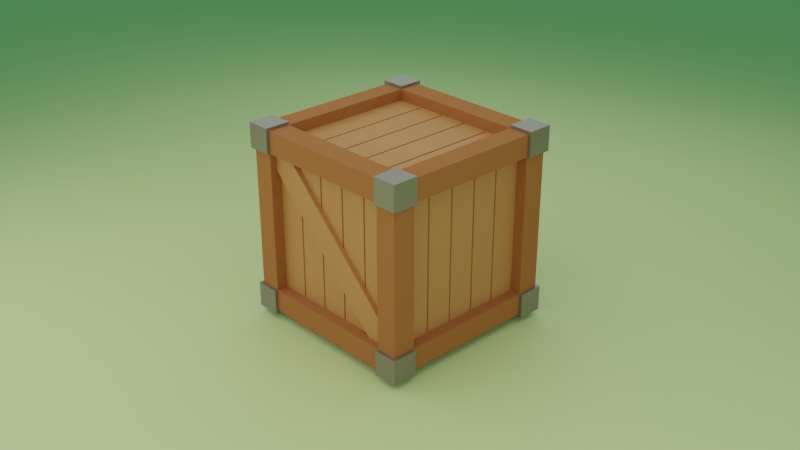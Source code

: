 # Source: caixa_fusta.blend  (saved by Blender 3.6.11; exported with 4.5.12 LTS)
import bpy
from mathutils import Matrix  # noqa: F401  (used for matrix-valued properties, if any)

bpy.ops.wm.read_factory_settings(use_empty=True)
scene = bpy.context.scene
scene.name = 'Scene'

# ---- collections
col_collection = bpy.data.collections.new('Collection'); scene.collection.children.link(col_collection)

# ---- materials (node trees are filled in below, after node groups)
mat_fusta_exterior = bpy.data.materials.new('fusta_exterior')
mat_fusta_exterior.alpha_threshold = 0.0
mat_fusta_exterior.roughness = 0.5
mat_fusta_exterior.line_color = (0.0, 0.0, 0.0, 1.0)
mat_material_002 = bpy.data.materials.new('Material.002')
mat_material = bpy.data.materials.new('Material')
mat_material_001 = bpy.data.materials.new('Material.001')

# ---- material node trees
mat_fusta_exterior.use_nodes = True; mat_fusta_exterior.node_tree.nodes.clear()
_N = mat_fusta_exterior.node_tree.nodes; _L = mat_fusta_exterior.node_tree.links
n0 = _N.new('ShaderNodeOutputMaterial'); n0.name = 'Material Output'; n0.location = (300, 300)
n1 = _N.new('ShaderNodeBsdfPrincipled'); n1.name = 'Principled BSDF'; n1.location = (10, 300)
n1.distribution = 'GGX'
n1.subsurface_method = 'BURLEY'
n1.inputs[0].default_value = (0.4267, 0.1324, 0.03545, 1.0)
n1.inputs[2].default_value = 1.0
n1.inputs[3].default_value = 1.45
n1.inputs[27].default_value = (0.0, 0.0, 0.0, 1.0)
n1.inputs[28].default_value = 1.0
_L.new(n1.outputs[0], n0.inputs[0])
n0.is_active_output = True
mat_material_002.use_nodes = True; mat_material_002.node_tree.nodes.clear()
_N = mat_material_002.node_tree.nodes; _L = mat_material_002.node_tree.links
n0 = _N.new('ShaderNodeBsdfPrincipled'); n0.name = 'Principled BSDF'; n0.location = (10, 300)
n0.distribution = 'GGX'
n0.subsurface_method = 'RANDOM_WALK_SKIN'
n0.inputs[0].default_value = (0.2283, 0.1786, 0.1423, 1.0)
n0.inputs[1].default_value = 0.3058
n0.inputs[2].default_value = 0.0
n0.inputs[3].default_value = 1.45
n0.inputs[13].default_value = 1.0
n0.inputs[27].default_value = (0.0, 0.0, 0.0, 1.0)
n0.inputs[28].default_value = 1.0
n1 = _N.new('ShaderNodeOutputMaterial'); n1.name = 'Material Output'; n1.location = (300, 300)
_L.new(n0.outputs[0], n1.inputs[0])
n1.is_active_output = True
mat_material.use_nodes = True; mat_material.node_tree.nodes.clear()
_N = mat_material.node_tree.nodes; _L = mat_material.node_tree.links
n0 = _N.new('ShaderNodeBsdfPrincipled'); n0.name = 'Principled BSDF'; n0.location = (10, 300)
n0.distribution = 'GGX'
n0.subsurface_method = 'RANDOM_WALK_SKIN'
n0.inputs[0].default_value = (0.5835, 0.2147, 0.0588, 1.0)
n0.inputs[2].default_value = 0.6488
n0.inputs[3].default_value = 1.45
n0.inputs[13].default_value = 0.8388
n0.inputs[27].default_value = (0.0, 0.0, 0.0, 1.0)
n0.inputs[28].default_value = 1.0
n1 = _N.new('ShaderNodeOutputMaterial'); n1.name = 'Material Output'; n1.location = (300, 300)
_L.new(n0.outputs[0], n1.inputs[0])
n1.is_active_output = True
mat_material_001.use_nodes = True; mat_material_001.node_tree.nodes.clear()
_N = mat_material_001.node_tree.nodes; _L = mat_material_001.node_tree.links
n0 = _N.new('ShaderNodeBsdfPrincipled'); n0.name = 'Principled BSDF'; n0.location = (10, 300)
n0.distribution = 'GGX'
n0.subsurface_method = 'RANDOM_WALK_SKIN'
n0.inputs[0].default_value = (0.718, 0.8, 0.3395, 1.0)
n0.inputs[3].default_value = 1.45
n0.inputs[27].default_value = (0.0, 0.0, 0.0, 1.0)
n0.inputs[28].default_value = 1.0
n1 = _N.new('ShaderNodeOutputMaterial'); n1.name = 'Material Output'; n1.location = (300, 300)
_L.new(n0.outputs[0], n1.inputs[0])
n1.is_active_output = True

# ---- world
world_world = bpy.data.worlds.new('World'); scene.world = world_world
world_world.use_nodes = True; world_world.node_tree.nodes.clear()
_N = world_world.node_tree.nodes; _L = world_world.node_tree.links
n0 = _N.new('ShaderNodeOutputWorld'); n0.name = 'World Output'; n0.location = (300, 300)
n1 = _N.new('ShaderNodeBackground'); n1.name = 'Background'; n1.location = (10, 300)
n1.inputs[0].default_value = (0.06983, 0.2342, 0.1609, 1.0)
_L.new(n1.outputs[0], n0.inputs[0])
n0.is_active_output = True
world_world.color = (0.05088, 0.05088, 0.05088)
world_world.use_sun_shadow = False
world_world.sun_shadow_jitter_overblur = 0.0

# ---- cameras
cam_camera = bpy.data.cameras.new('Camera')
cam_camera.clip_end = 100.0
cam_camera.ortho_scale = 7.314

# ---- lights
light_area = bpy.data.lights.new('Area', 'AREA')
light_area.transmission_factor = 0.0
light_area.energy = 166.5
light_area.shadow_maximum_resolution = 0.006
light_area.use_absolute_resolution = True
light_area.size = 1.0
light_area.size_y = 1.0
light_area_001 = bpy.data.lights.new('Area.001', 'AREA')
light_area_001.transmission_factor = 0.0
light_area_001.energy = 209.5
light_area_001.shadow_maximum_resolution = 0.006
light_area_001.use_absolute_resolution = True
light_area_001.size = 1.0
light_area_001.size_y = 1.0
light_area_002 = bpy.data.lights.new('Area.002', 'AREA')
light_area_002.transmission_factor = 0.0
light_area_002.energy = 164.2
light_area_002.shadow_maximum_resolution = 0.006
light_area_002.use_absolute_resolution = True
light_area_002.size = 1.0
light_area_002.size_y = 1.0

# ---- meshes
me_cube = bpy.data.meshes.new('Cube')
me_cube.from_pydata([(-1.0, 0.7551, -1.0), (-1.0, -0.7551, -1.0), (1.0, 0.7551, 1.0), (1.0, -0.7551, 1.0), (-1.0, -0.7551, 1.0), (-1.0, 0.7551, 1.0), (1.0, -0.7551, -1.0), (1.0, 0.7551, -1.0), (1.0, 1.0, 0.7615), (1.0, 1.0, -0.7615), (-1.0, -1.0, -0.7615), (-1.0, -1.0, 0.7615), (1.0, -1.0, 0.7615), (1.0, -1.0, -0.7615), (-1.0, 1.0, 0.7615), (-1.0, 1.0, -0.7615), (1.0, 0.7551, 0.7615), (1.0, 0.7551, -0.7615), (1.0, -0.7551, 0.7615), (1.0, -0.7551, -0.7615), (-1.0, -0.7551, 0.7615), (-1.0, -0.7551, -0.7615), (-1.0, 0.7551, 0.7615), (-1.0, 0.7551, -0.7615), (0.7693, 1.0, -1.0), (-0.7693, 1.0, -1.0), (0.7693, -1.0, 1.0), (-0.7693, -1.0, 1.0), (-0.7693, -1.0, -1.0), (0.7693, -1.0, -1.0), (-0.7693, 1.0, 1.0), (0.7693, 1.0, 1.0), (0.7693, 0.7551, -1.0), (-0.7693, 0.7551, -1.0), (0.7693, -0.7551, -1.0), (-0.7693, -0.7551, -1.0), (-0.7693, 0.7551, 1.0), (0.7693, 0.7551, 1.0), (-0.7693, -0.7551, 1.0), (0.7693, -0.7551, 1.0), (-0.7693, 1.0, -0.7615), (0.7693, 1.0, -0.7615), (-0.7693, 1.0, 0.7615), (0.7693, 1.0, 0.7615), (0.7693, -1.0, -0.7615), (-0.7693, -1.0, -0.7615), (0.7693, -1.0, 0.7615), (-0.7693, -1.0, 0.7615), (0.8765, 0.7551, 0.7615), (0.8765, 0.7551, -0.7615), (0.8765, -0.7551, 0.7615), (0.8765, -0.7551, -0.7615), (-0.8765, -0.7551, 0.7615), (-0.8765, -0.7551, -0.7615), (-0.8765, 0.7551, 0.7615), (-0.8765, 0.7551, -0.7615), (0.7693, 0.7551, -0.8765), (-0.7693, 0.7551, -0.8765), (0.7693, -0.7551, -0.8765), (-0.7693, -0.7551, -0.8765), (-0.7693, 0.7551, 0.8765), (0.7693, 0.7551, 0.8765), (-0.7693, -0.7551, 0.8765), (0.7693, -0.7551, 0.8765), (-0.7693, 0.8765, -0.7615), (0.7693, 0.8765, -0.7615), (-0.7693, 0.8765, 0.7615), (0.7693, 0.8765, 0.7615), (0.7693, -0.8765, -0.7615), (-0.7693, -0.8765, -0.7615), (0.7693, -0.8765, 0.7615), (-0.7693, -0.8765, 0.7615), (-1.0, -0.7551, -1.0), (-0.7693, 1.0, -1.0), (1.0, 1.0, -0.7615), (-1.0, -1.0, 0.7615), (1.0, -1.0, -0.7615), (-1.0, 1.0, -0.7615), (-0.7693, -1.0, 1.0), (1.0, -0.7551, 1.0), (0.7693, -1.0, -1.0), (-1.0, 0.7551, 1.0), (0.7693, 1.0, 1.0), (1.0, 0.7551, -1.0), (-1.0, 0.7551, -1.0), (1.0, 0.7551, 1.0), (-1.0, -0.7551, 1.0), (1.0, -0.7551, -1.0), (1.0, 0.7551, -0.7615), (1.0, -0.7551, -0.7615), (-0.7693, 0.7551, -1.0), (-0.7693, -0.7551, -1.0), (-1.0, -0.7551, -0.7615), (-1.0, 0.7551, -0.7615), (0.7693, 0.7551, 1.0), (0.7693, -0.7551, 1.0), (1.0, 1.0, 0.7615), (-1.0, -1.0, -0.7615), (1.0, -1.0, 0.7615), (-1.0, 1.0, 0.7615), (1.0, 0.7551, 0.7615), (1.0, -0.7551, 0.7615), (-1.0, -0.7551, 0.7615), (-1.0, 0.7551, 0.7615), (0.7693, 1.0, -0.7615), (0.7693, 1.0, 0.7615), (-0.7693, -1.0, -0.7615), (-0.7693, -1.0, 0.7615), (0.7693, 1.0, -1.0), (0.7693, -1.0, 1.0), (-0.7693, -1.0, -1.0), (-0.7693, 1.0, 1.0), (0.7693, 0.7551, -1.0), (0.7693, -0.7551, -1.0), (-0.7693, 0.7551, 1.0), (-0.7693, -0.7551, 1.0), (-0.7693, 1.0, -0.7615), (-0.7693, 1.0, 0.7615), (0.7693, -1.0, -0.7615), (0.7693, -1.0, 0.7615), (-1.033, -0.7551, -1.033), (-1.033, -1.033, -1.033), (-0.7693, 1.033, -1.033), (-1.033, 1.033, -1.033), (1.033, 1.033, -0.7615), (1.033, 1.033, -1.033), (-1.033, -1.033, 0.7615), (-1.033, -1.033, 1.033), (1.033, -1.033, -0.7615), (1.033, -1.033, -1.033), (-1.033, 1.033, -0.7615), (-0.7693, -1.033, 1.033), (1.033, -0.7551, 1.033), (1.033, -1.033, 1.033), (0.7693, -1.033, -1.033), (-1.033, 0.7551, 1.033), (-1.033, 1.033, 1.033), (0.7693, 1.033, 1.033), (1.033, 1.033, 1.033), (1.033, 0.7551, -1.033), (-1.033, 0.7551, -1.033), (1.033, 0.7551, 1.033), (-1.033, -0.7551, 1.033), (1.033, -0.7551, -1.033), (1.033, 0.7551, -0.7615), (1.033, -0.7551, -0.7615), (-0.7693, 0.7551, -1.033), (-0.7693, -0.7551, -1.033), (-1.033, -0.7551, -0.7615), (-1.033, 0.7551, -0.7615), (0.7693, 0.7551, 1.033), (0.7693, -0.7551, 1.033), (1.033, 1.033, 0.7615), (-1.033, -1.033, -0.7615), (1.033, -1.033, 0.7615), (-1.033, 1.033, 0.7615), (1.033, 0.7551, 0.7615), (1.033, -0.7551, 0.7615), (-1.033, -0.7551, 0.7615), (-1.033, 0.7551, 0.7615), (0.7693, 1.033, -0.7615), (0.7693, 1.033, 0.7615), (-0.7693, -1.033, -0.7615), (-0.7693, -1.033, 0.7615), (0.7693, 1.033, -1.033), (0.7693, -1.033, 1.033), (-0.7693, -1.033, -1.033), (-0.7693, 1.033, 1.033), (0.7693, 0.7551, -1.033), (0.7693, -0.7551, -1.033), (-0.7693, 0.7551, 1.033), (-0.7693, -0.7551, 1.033), (-0.7693, 1.033, -0.7615), (-0.7693, 1.033, 0.7615), (0.7693, -1.033, -0.7615), (0.7693, -1.033, 0.7615)], [], [(24, 41, 104, 108), (26, 46, 119, 109), (9, 17, 88, 74), (1, 35, 91, 72), (40, 25, 73, 116), (2, 16, 100, 85), (29, 34, 113, 80), (16, 2, 3, 18), (15, 40, 116, 77), (32, 7, 6, 34), (33, 0, 84, 90), (20, 4, 5, 22), (35, 28, 110, 91), (36, 5, 4, 38), (1, 21, 23, 0), (47, 45, 69, 71), (6, 19, 89, 87), (10, 11, 20, 21), (7, 17, 19, 6), (39, 37, 61, 63), (43, 31, 82, 105), (9, 8, 16, 17), (38, 4, 86, 115), (41, 43, 8, 9), (20, 11, 75, 102), (19, 18, 12, 13), (17, 7, 83, 88), (23, 22, 14, 15), (28, 45, 106, 110), (45, 47, 11, 10), (13, 12, 46, 44), (41, 40, 64, 65), (30, 42, 117, 111), (29, 44, 45, 28), (15, 14, 42, 40), (44, 46, 70, 68), (10, 21, 92, 97), (25, 40, 41, 24), (2, 37, 39, 3), (33, 32, 56, 57), (44, 29, 80, 118), (31, 30, 36, 37), (0, 33, 35, 1), (18, 19, 51, 50), (11, 47, 107, 75), (25, 24, 32, 33), (32, 24, 108, 112), (42, 30, 31, 43), (5, 36, 114, 81), (35, 34, 29, 28), (45, 10, 97, 106), (46, 26, 27, 47), (25, 33, 90, 73), (39, 38, 27, 26), (19, 17, 49, 51), (21, 20, 52, 53), (36, 38, 62, 60), (34, 35, 59, 58), (16, 18, 50, 48), (42, 43, 67, 66), (22, 23, 55, 54), (37, 36, 60, 61), (40, 42, 66, 64), (45, 44, 68, 69), (23, 21, 53, 55), (35, 33, 57, 59), (17, 16, 48, 49), (43, 41, 65, 67), (20, 22, 54, 52), (32, 34, 58, 56), (38, 39, 63, 62), (46, 47, 71, 70), (98, 101, 157, 154), (77, 116, 172, 130), (105, 82, 137, 161), (89, 76, 128, 145), (115, 86, 142, 171), (111, 117, 173, 167), (96, 105, 161, 152), (81, 114, 170, 135), (79, 95, 151, 132), (112, 108, 164, 168), (104, 74, 124, 160), (113, 87, 143, 169), (94, 85, 141, 150), (73, 90, 146, 122), (100, 96, 152, 156), (83, 112, 168, 139), (84, 93, 149, 140), (114, 111, 167, 170), (74, 88, 144, 124), (92, 72, 120, 148), (82, 94, 150, 137), (102, 75, 126, 158), (72, 91, 147, 120), (108, 104, 160, 164), (21, 1, 72, 92), (16, 8, 96, 100), (42, 14, 99, 117), (47, 27, 78, 107), (18, 3, 79, 101), (0, 23, 93, 84), (41, 9, 74, 104), (39, 26, 109, 95), (37, 2, 85, 94), (8, 43, 105, 96), (13, 44, 118, 76), (27, 38, 115, 78), (4, 20, 102, 86), (31, 37, 94, 82), (3, 39, 95, 79), (19, 13, 76, 89), (7, 32, 112, 83), (36, 30, 111, 114), (12, 18, 101, 98), (46, 12, 98, 119), (22, 5, 81, 103), (23, 15, 77, 93), (34, 6, 87, 113), (14, 22, 103, 99), (171, 142, 127, 131), (163, 131, 127, 126), (159, 135, 136, 155), (169, 143, 129, 134), (157, 132, 133, 154), (161, 137, 138, 152), (152, 138, 141, 156), (164, 125, 139, 168), (126, 127, 142, 158), (167, 136, 135, 170), (121, 153, 148, 120), (125, 124, 144, 139), (164, 160, 124, 125), (143, 145, 128, 129), (140, 149, 130, 123), (166, 162, 153, 121), (129, 128, 174, 134), (123, 130, 172, 122), (138, 137, 150, 141), (123, 122, 146, 140), (155, 136, 167, 173), (120, 147, 166, 121), (154, 133, 165, 175), (132, 151, 165, 133), (91, 110, 166, 147), (117, 99, 155, 173), (93, 77, 130, 149), (80, 113, 169, 134), (76, 118, 174, 128), (99, 103, 159, 155), (109, 119, 175, 165), (85, 100, 156, 141), (119, 98, 154, 175), (106, 97, 153, 162), (107, 78, 131, 163), (101, 79, 132, 157), (118, 80, 134, 174), (88, 83, 139, 144), (75, 107, 163, 126), (95, 109, 165, 151), (86, 102, 158, 142), (110, 106, 162, 166), (87, 89, 145, 143), (78, 115, 171, 131), (103, 81, 135, 159), (116, 73, 122, 172), (90, 84, 140, 146), (97, 92, 148, 153)])
me_cube.polygons.foreach_set('material_index', [1, 1, 1, 1, 1, 1, 1, 0, 1, 0, 1, 0, 1, 0, 0, 0, 1, 0, 0, 0, 1, 0, 1, 0, 1, 0, 1, 0, 1, 0, 0, 0, 1, 0, 0, 0, 1, 0, 0, 0, 1, 0, 0, 0, 1, 0, 1, 0, 1, 0, 1, 0, 1, 0, 0, 0, 0, 0, 0, 0, 0, 0, 0, 0, 0, 0, 0, 0, 0, 0, 0, 0, 1, 1, 1, 1, 1, 1, 1, 1, 1, 1, 1, 1, 1, 1, 1, 1, 1, 1, 1, 1, 1, 1, 1, 1, 1, 1, 1, 1, 1, 1, 1, 1, 1, 1, 1, 1, 1, 1, 1, 1, 1, 1, 1, 1, 1, 1, 1, 1, 1, 1, 1, 1, 1, 1, 1, 1, 1, 1, 1, 1, 1, 1, 1, 1, 1, 1, 1, 1, 1, 1, 1, 1, 1, 1, 1, 1, 1, 1, 1, 1, 1, 1, 1, 1, 1, 1, 1, 1, 1, 1, 1, 1, 1, 1, 1, 1])
_uv = me_cube.uv_layers.new(name='UVMap')
_uv.uv.foreach_set('vector', [0.375, 0.4712, 0.4583, 0.4712, 0.4583, 0.4712, 0.375, 0.4712, 0.625, 0.7788, 0.5417, 0.7788, 0.5417, 0.7788, 0.625, 0.7788, 0.4583, 0.5, 0.4583, 0.5306, 0.4583, 0.5306, 0.4583, 0.5, 0.125, 0.7194, 0.1538, 0.7194, 0.1538, 0.7194, 0.125, 0.7194, 0.4583, 0.2788, 0.375, 0.2788, 0.375, 0.2788, 0.4583, 0.2788, 0.625, 0.5306, 0.5417, 0.5306, 0.5417, 0.5306, 0.625, 0.5306, 0.3462, 0.75, 0.3462, 0.7194, 0.3462, 0.7194, 0.3462, 0.75, 0.5417, 0.5306, 0.625, 0.5306, 0.625, 0.7194, 0.5417, 0.7194, 0.4583, 0.25, 0.4583, 0.2788, 0.4583, 0.2788, 0.4583, 0.25, 0.3462, 0.5306, 0.375, 0.5306, 0.375, 0.7194, 0.3462, 0.7194, 0.1538, 0.5306, 0.125, 0.5306, 0.125, 0.5306, 0.1538, 0.5306, 0.5417, 0.03061, 0.625, 0.03061, 0.625, 0.2194, 0.5417, 0.2194, 0.1538, 0.7194, 0.1538, 0.75, 0.1538, 0.75, 0.1538, 0.7194, 0.8462, 0.5306, 0.875, 0.5306, 0.875, 0.7194, 0.8462, 0.7194, 0.375, 0.03061, 0.4583, 0.03061, 0.4583, 0.2194, 0.375, 0.2194, 0.5417, 0.9712, 0.4583, 0.9712, 0.4583, 0.9712, 0.5417, 0.9712, 0.375, 0.7194, 0.4583, 0.7194, 0.4583, 0.7194, 0.375, 0.7194, 0.4583, 0.0, 0.5417, 0.0, 0.5417, 0.03061, 0.4583, 0.03061, 0.375, 0.5306, 0.4583, 0.5306, 0.4583, 0.7194, 0.375, 0.7194, 0.6538, 0.7194, 0.6538, 0.5306, 0.6538, 0.5306, 0.6538, 0.7194, 0.5417, 0.4712, 0.625, 0.4712, 0.625, 0.4712, 0.5417, 0.4712, 0.4583, 0.5, 0.5417, 0.5, 0.5417, 0.5306, 0.4583, 0.5306, 0.8462, 0.7194, 0.875, 0.7194, 0.875, 0.7194, 0.8462, 0.7194, 0.4583, 0.4712, 0.5417, 0.4712, 0.5417, 0.5, 0.4583, 0.5, 0.5417, 0.03061, 0.5417, 0.0, 0.5417, 0.0, 0.5417, 0.03061, 0.4583, 0.7194, 0.5417, 0.7194, 0.5417, 0.75, 0.4583, 0.75, 0.4583, 0.5306, 0.375, 0.5306, 0.375, 0.5306, 0.4583, 0.5306, 0.4583, 0.2194, 0.5417, 0.2194, 0.5417, 0.25, 0.4583, 0.25, 0.375, 0.9712, 0.4583, 0.9712, 0.4583, 0.9712, 0.375, 0.9712, 0.4583, 0.9712, 0.5417, 0.9712, 0.5417, 1.0, 0.4583, 1.0, 0.4583, 0.75, 0.5417, 0.75, 0.5417, 0.7788, 0.4583, 0.7788, 0.4583, 0.4712, 0.4583, 0.2788, 0.4583, 0.2788, 0.4583, 0.4712, 0.625, 0.2788, 0.5417, 0.2788, 0.5417, 0.2788, 0.625, 0.2788, 0.375, 0.7788, 0.4583, 0.7788, 0.4583, 0.9712, 0.375, 0.9712, 0.4583, 0.25, 0.5417, 0.25, 0.5417, 0.2788, 0.4583, 0.2788, 0.4583, 0.7788, 0.5417, 0.7788, 0.5417, 0.7788, 0.4583, 0.7788, 0.4583, 0.0, 0.4583, 0.03061, 0.4583, 0.03061, 0.4583, 0.0, 0.375, 0.2788, 0.4583, 0.2788, 0.4583, 0.4712, 0.375, 0.4712, 0.625, 0.5306, 0.6538, 0.5306, 0.6538, 0.7194, 0.625, 0.7194, 0.1538, 0.5306, 0.3462, 0.5306, 0.3462, 0.5306, 0.1538, 0.5306, 0.4583, 0.7788, 0.375, 0.7788, 0.375, 0.7788, 0.4583, 0.7788, 0.6538, 0.5, 0.8462, 0.5, 0.8462, 0.5306, 0.6538, 0.5306, 0.125, 0.5306, 0.1538, 0.5306, 0.1538, 0.7194, 0.125, 0.7194, 0.5417, 0.7194, 0.4583, 0.7194, 0.4583, 0.7194, 0.5417, 0.7194, 0.5417, 1.0, 0.5417, 0.9712, 0.5417, 0.9712, 0.5417, 1.0, 0.1538, 0.5, 0.3462, 0.5, 0.3462, 0.5306, 0.1538, 0.5306, 0.3462, 0.5306, 0.3462, 0.5, 0.3462, 0.5, 0.3462, 0.5306, 0.5417, 0.2788, 0.625, 0.2788, 0.625, 0.4712, 0.5417, 0.4712, 0.875, 0.5306, 0.8462, 0.5306, 0.8462, 0.5306, 0.875, 0.5306, 0.1538, 0.7194, 0.3462, 0.7194, 0.3462, 0.75, 0.1538, 0.75, 0.4583, 0.9712, 0.4583, 1.0, 0.4583, 1.0, 0.4583, 0.9712, 0.5417, 0.7788, 0.625, 0.7788, 0.625, 0.9712, 0.5417, 0.9712, 0.1538, 0.5, 0.1538, 0.5306, 0.1538, 0.5306, 0.1538, 0.5, 0.6538, 0.7194, 0.8462, 0.7194, 0.8462, 0.75, 0.6538, 0.75, 0.4583, 0.7194, 0.4583, 0.5306, 0.4583, 0.5306, 0.4583, 0.7194, 0.4583, 0.03061, 0.5417, 0.03061, 0.5417, 0.03061, 0.4583, 0.03061, 0.8462, 0.5306, 0.8462, 0.7194, 0.8462, 0.7194, 0.8462, 0.5306, 0.3462, 0.7194, 0.1538, 0.7194, 0.1538, 0.7194, 0.3462, 0.7194, 0.5417, 0.5306, 0.5417, 0.7194, 0.5417, 0.7194, 0.5417, 0.5306, 0.5417, 0.2788, 0.5417, 0.4712, 0.5417, 0.4712, 0.5417, 0.2788, 0.5417, 0.2194, 0.4583, 0.2194, 0.4583, 0.2194, 0.5417, 0.2194, 0.6538, 0.5306, 0.8462, 0.5306, 0.8462, 0.5306, 0.6538, 0.5306, 0.4583, 0.2788, 0.5417, 0.2788, 0.5417, 0.2788, 0.4583, 0.2788, 0.4583, 0.9712, 0.4583, 0.7788, 0.4583, 0.7788, 0.4583, 0.9712, 0.4583, 0.2194, 0.4583, 0.03061, 0.4583, 0.03061, 0.4583, 0.2194, 0.1538, 0.7194, 0.1538, 0.5306, 0.1538, 0.5306, 0.1538, 0.7194, 0.4583, 0.5306, 0.5417, 0.5306, 0.5417, 0.5306, 0.4583, 0.5306, 0.5417, 0.4712, 0.4583, 0.4712, 0.4583, 0.4712, 0.5417, 0.4712, 0.5417, 0.03061, 0.5417, 0.2194, 0.5417, 0.2194, 0.5417, 0.03061, 0.3462, 0.5306, 0.3462, 0.7194, 0.3462, 0.7194, 0.3462, 0.5306, 0.8462, 0.7194, 0.6538, 0.7194, 0.6538, 0.7194, 0.8462, 0.7194, 0.5417, 0.7788, 0.5417, 0.9712, 0.5417, 0.9712, 0.5417, 0.7788, 0.5417, 0.75, 0.5417, 0.7194, 0.5417, 0.7194, 0.5417, 0.75, 0.4583, 0.25, 0.4583, 0.2788, 0.4583, 0.2788, 0.4583, 0.25, 0.5417, 0.4712, 0.625, 0.4712, 0.625, 0.4712, 0.5417, 0.4712, 0.4583, 0.7194, 0.4583, 0.75, 0.4583, 0.75, 0.4583, 0.7194, 0.8462, 0.7194, 0.875, 0.7194, 0.875, 0.7194, 0.8462, 0.7194, 0.625, 0.2788, 0.5417, 0.2788, 0.5417, 0.2788, 0.625, 0.2788, 0.5417, 0.5, 0.5417, 0.4712, 0.5417, 0.4712, 0.5417, 0.5, 0.875, 0.5306, 0.8462, 0.5306, 0.8462, 0.5306, 0.875, 0.5306, 0.625, 0.7194, 0.6538, 0.7194, 0.6538, 0.7194, 0.625, 0.7194, 0.3462, 0.5306, 0.3462, 0.5, 0.3462, 0.5, 0.3462, 0.5306, 0.4583, 0.4712, 0.4583, 0.5, 0.4583, 0.5, 0.4583, 0.4712, 0.3462, 0.7194, 0.375, 0.7194, 0.375, 0.7194, 0.3462, 0.7194, 0.6538, 0.5306, 0.625, 0.5306, 0.625, 0.5306, 0.6538, 0.5306, 0.1538, 0.5, 0.1538, 0.5306, 0.1538, 0.5306, 0.1538, 0.5, 0.5417, 0.5306, 0.5417, 0.5, 0.5417, 0.5, 0.5417, 0.5306, 0.375, 0.5306, 0.3462, 0.5306, 0.3462, 0.5306, 0.375, 0.5306, 0.375, 0.2194, 0.4583, 0.2194, 0.4583, 0.2194, 0.375, 0.2194, 0.8462, 0.5306, 0.8462, 0.5, 0.8462, 0.5, 0.8462, 0.5306, 0.4583, 0.5, 0.4583, 0.5306, 0.4583, 0.5306, 0.4583, 0.5, 0.4583, 0.03061, 0.375, 0.03061, 0.375, 0.03061, 0.4583, 0.03061, 0.6538, 0.5, 0.6538, 0.5306, 0.6538, 0.5306, 0.6538, 0.5, 0.5417, 0.03061, 0.5417, 0.0, 0.5417, 0.0, 0.5417, 0.03061, 0.125, 0.7194, 0.1538, 0.7194, 0.1538, 0.7194, 0.125, 0.7194, 0.375, 0.4712, 0.4583, 0.4712, 0.4583, 0.4712, 0.375, 0.4712, 0.4583, 0.03061, 0.375, 0.03061, 0.375, 0.03061, 0.4583, 0.03061, 0.5417, 0.5306, 0.5417, 0.5, 0.5417, 0.5, 0.5417, 0.5306, 0.5417, 0.2788, 0.5417, 0.25, 0.5417, 0.25, 0.5417, 0.2788, 0.5417, 0.9712, 0.625, 0.9712, 0.625, 0.9712, 0.5417, 0.9712, 0.5417, 0.7194, 0.625, 0.7194, 0.625, 0.7194, 0.5417, 0.7194, 0.375, 0.2194, 0.4583, 0.2194, 0.4583, 0.2194, 0.375, 0.2194, 0.4583, 0.4712, 0.4583, 0.5, 0.4583, 0.5, 0.4583, 0.4712, 0.6538, 0.7194, 0.6538, 0.75, 0.6538, 0.75, 0.6538, 0.7194, 0.6538, 0.5306, 0.625, 0.5306, 0.625, 0.5306, 0.6538, 0.5306, 0.5417, 0.5, 0.5417, 0.4712, 0.5417, 0.4712, 0.5417, 0.5, 0.4583, 0.75, 0.4583, 0.7788, 0.4583, 0.7788, 0.4583, 0.75, 0.8462, 0.75, 0.8462, 0.7194, 0.8462, 0.7194, 0.8462, 0.75, 0.625, 0.03061, 0.5417, 0.03061, 0.5417, 0.03061, 0.625, 0.03061, 0.6538, 0.5, 0.6538, 0.5306, 0.6538, 0.5306, 0.6538, 0.5, 0.625, 0.7194, 0.6538, 0.7194, 0.6538, 0.7194, 0.625, 0.7194, 0.4583, 0.7194, 0.4583, 0.75, 0.4583, 0.75, 0.4583, 0.7194, 0.375, 0.5306, 0.3462, 0.5306, 0.3462, 0.5306, 0.375, 0.5306, 0.8462, 0.5306, 0.8462, 0.5, 0.8462, 0.5, 0.8462, 0.5306, 0.5417, 0.75, 0.5417, 0.7194, 0.5417, 0.7194, 0.5417, 0.75, 0.5417, 0.7788, 0.5417, 0.75, 0.5417, 0.75, 0.5417, 0.7788, 0.5417, 0.2194, 0.625, 0.2194, 0.625, 0.2194, 0.5417, 0.2194, 0.4583, 0.2194, 0.4583, 0.25, 0.4583, 0.25, 0.4583, 0.2194, 0.3462, 0.7194, 0.375, 0.7194, 0.375, 0.7194, 0.3462, 0.7194, 0.5417, 0.25, 0.5417, 0.2194, 0.5417, 0.2194, 0.5417, 0.25, 0.8462, 0.7194, 0.875, 0.7194, 0.875, 0.75, 0.8462, 0.75, 0.5417, 0.9712, 0.625, 0.9712, 0.625, 1.0, 0.5417, 1.0, 0.5417, 0.2194, 0.625, 0.2194, 0.625, 0.25, 0.5417, 0.25, 0.3462, 0.7194, 0.375, 0.7194, 0.375, 0.75, 0.3462, 0.75, 0.5417, 0.7194, 0.625, 0.7194, 0.625, 0.75, 0.5417, 0.75, 0.5417, 0.4712, 0.625, 0.4712, 0.625, 0.5, 0.5417, 0.5, 0.5417, 0.5, 0.625, 0.5, 0.625, 0.5306, 0.5417, 0.5306, 0.3462, 0.5, 0.375, 0.5, 0.375, 0.5306, 0.3462, 0.5306, 0.5417, 0.0, 0.625, 0.0, 0.625, 0.03061, 0.5417, 0.03061, 0.8462, 0.5, 0.875, 0.5, 0.875, 0.5306, 0.8462, 0.5306, 0.375, 0.0, 0.4583, 0.0, 0.4583, 0.03061, 0.375, 0.03061, 0.375, 0.5, 0.4583, 0.5, 0.4583, 0.5306, 0.375, 0.5306, 0.375, 0.4712, 0.4583, 0.4712, 0.4583, 0.5, 0.375, 0.5, 0.375, 0.7194, 0.4583, 0.7194, 0.4583, 0.75, 0.375, 0.75, 0.375, 0.2194, 0.4583, 0.2194, 0.4583, 0.25, 0.375, 0.25, 0.375, 0.9712, 0.4583, 0.9712, 0.4583, 1.0, 0.375, 1.0, 0.375, 0.75, 0.4583, 0.75, 0.4583, 0.7788, 0.375, 0.7788, 0.375, 0.25, 0.4583, 0.25, 0.4583, 0.2788, 0.375, 0.2788, 0.625, 0.5, 0.6538, 0.5, 0.6538, 0.5306, 0.625, 0.5306, 0.125, 0.5, 0.1538, 0.5, 0.1538, 0.5306, 0.125, 0.5306, 0.5417, 0.25, 0.625, 0.25, 0.625, 0.2788, 0.5417, 0.2788, 0.125, 0.7194, 0.1538, 0.7194, 0.1538, 0.75, 0.125, 0.75, 0.5417, 0.75, 0.625, 0.75, 0.625, 0.7788, 0.5417, 0.7788, 0.625, 0.7194, 0.6538, 0.7194, 0.6538, 0.75, 0.625, 0.75, 0.1538, 0.7194, 0.1538, 0.75, 0.1538, 0.75, 0.1538, 0.7194, 0.5417, 0.2788, 0.5417, 0.25, 0.5417, 0.25, 0.5417, 0.2788, 0.4583, 0.2194, 0.4583, 0.25, 0.4583, 0.25, 0.4583, 0.2194, 0.3462, 0.75, 0.3462, 0.7194, 0.3462, 0.7194, 0.3462, 0.75, 0.4583, 0.75, 0.4583, 0.7788, 0.4583, 0.7788, 0.4583, 0.75, 0.5417, 0.25, 0.5417, 0.2194, 0.5417, 0.2194, 0.5417, 0.25, 0.625, 0.7788, 0.5417, 0.7788, 0.5417, 0.7788, 0.625, 0.7788, 0.625, 0.5306, 0.5417, 0.5306, 0.5417, 0.5306, 0.625, 0.5306, 0.5417, 0.7788, 0.5417, 0.75, 0.5417, 0.75, 0.5417, 0.7788, 0.4583, 0.9712, 0.4583, 1.0, 0.4583, 1.0, 0.4583, 0.9712, 0.5417, 0.9712, 0.625, 0.9712, 0.625, 0.9712, 0.5417, 0.9712, 0.5417, 0.7194, 0.625, 0.7194, 0.625, 0.7194, 0.5417, 0.7194, 0.4583, 0.7788, 0.375, 0.7788, 0.375, 0.7788, 0.4583, 0.7788, 0.4583, 0.5306, 0.375, 0.5306, 0.375, 0.5306, 0.4583, 0.5306, 0.5417, 1.0, 0.5417, 0.9712, 0.5417, 0.9712, 0.5417, 1.0, 0.6538, 0.7194, 0.6538, 0.75, 0.6538, 0.75, 0.6538, 0.7194, 0.625, 0.03061, 0.5417, 0.03061, 0.5417, 0.03061, 0.625, 0.03061, 0.375, 0.9712, 0.4583, 0.9712, 0.4583, 0.9712, 0.375, 0.9712, 0.375, 0.7194, 0.4583, 0.7194, 0.4583, 0.7194, 0.375, 0.7194, 0.8462, 0.75, 0.8462, 0.7194, 0.8462, 0.7194, 0.8462, 0.75, 0.5417, 0.2194, 0.625, 0.2194, 0.625, 0.2194, 0.5417, 0.2194, 0.4583, 0.2788, 0.375, 0.2788, 0.375, 0.2788, 0.4583, 0.2788, 0.1538, 0.5306, 0.125, 0.5306, 0.125, 0.5306, 0.1538, 0.5306, 0.4583, 0.0, 0.4583, 0.03061, 0.4583, 0.03061, 0.4583, 0.0])
me_cube.materials.append(mat_fusta_exterior)
me_cube.materials.append(mat_material_002)
me_cube.use_mirror_vertex_groups = False
me_cube.update()
me_cube_001 = bpy.data.meshes.new('Cube.001')
me_cube_001.from_pydata([(0.8765, 0.7551, 0.7615), (0.8765, 0.7551, -0.7615), (0.8765, -0.7551, 0.7615), (0.8765, -0.7551, -0.7615), (-0.8765, -0.7551, 0.7615), (-0.8765, -0.7551, -0.7615), (-0.8765, 0.7551, 0.7615), (-0.8765, 0.7551, -0.7615), (0.7693, 0.7551, -0.8765), (-0.7693, 0.7551, -0.8765), (0.7693, -0.7551, -0.8765), (-0.7693, -0.7551, -0.8765), (-0.7693, 0.7551, 0.8765), (0.7693, 0.7551, 0.8765), (-0.7693, -0.7551, 0.8765), (0.7693, -0.7551, 0.8765), (-0.7693, 0.8765, -0.7615), (0.7693, 0.8765, -0.7615), (-0.7693, 0.8765, 0.7615), (0.7693, 0.8765, 0.7615), (0.7693, -0.8765, -0.7615), (-0.7693, -0.8765, -0.7615), (0.7693, -0.8765, 0.7615), (-0.7693, -0.8765, 0.7615), (0.4516, 0.8615, -0.7615), (0.4716, 0.8615, -0.7615), (0.4716, 0.8615, 0.7615), (0.4516, 0.8615, 0.7615), (0.1439, 0.8615, -0.7615), (0.1639, 0.8615, -0.7615), (0.1639, 0.8615, 0.7615), (0.1439, 0.8615, 0.7615), (-0.1639, 0.8615, -0.7615), (-0.1439, 0.8615, -0.7615), (-0.1439, 0.8615, 0.7615), (-0.1639, 0.8615, 0.7615), (-0.4716, 0.8615, -0.7615), (-0.4516, 0.8615, -0.7615), (-0.4516, 0.8615, 0.7615), (-0.4716, 0.8615, 0.7615), (0.8615, -0.4431, -0.7615), (0.8615, -0.4631, -0.7615), (0.8615, -0.4631, 0.7615), (0.8615, -0.4431, 0.7615), (0.8615, -0.141, -0.7615), (0.8615, -0.161, -0.7615), (0.8615, -0.161, 0.7615), (0.8615, -0.141, 0.7615), (0.8615, 0.161, -0.7615), (0.8615, 0.141, -0.7615), (0.8615, 0.141, 0.7615), (0.8615, 0.161, 0.7615), (0.8615, 0.4631, -0.7615), (0.8615, 0.4431, -0.7615), (0.8615, 0.4431, 0.7615), (0.8615, 0.4631, 0.7615), (-0.4516, -0.7551, 0.8615), (-0.4716, -0.7551, 0.8615), (-0.4716, 0.7551, 0.8615), (-0.4516, 0.7551, 0.8615), (-0.1439, -0.7551, 0.8615), (-0.1639, -0.7551, 0.8615), (-0.1639, 0.7551, 0.8615), (-0.1439, 0.7551, 0.8615), (0.1639, -0.7551, 0.8615), (0.1439, -0.7551, 0.8615), (0.1439, 0.7551, 0.8615), (0.1639, 0.7551, 0.8615), (0.4716, -0.7551, 0.8615), (0.4516, -0.7551, 0.8615), (0.4516, 0.7551, 0.8615), (0.4716, 0.7551, 0.8615), (-0.4716, 0.7551, 0.8765), (-0.4516, 0.7551, 0.8765), (-0.1639, 0.7551, 0.8765), (-0.1439, 0.7551, 0.8765), (0.1439, 0.7551, 0.8765), (0.1639, 0.7551, 0.8765), (0.4516, 0.7551, 0.8765), (0.4716, 0.7551, 0.8765), (-0.4516, -0.7551, 0.8765), (-0.4716, -0.7551, 0.8765), (-0.1439, -0.7551, 0.8765), (-0.1639, -0.7551, 0.8765), (0.1639, -0.7551, 0.8765), (0.1439, -0.7551, 0.8765), (0.4716, -0.7551, 0.8765), (0.4516, -0.7551, 0.8765), (0.8765, 0.4631, -0.7615), (0.8765, 0.4431, -0.7615), (0.8765, 0.161, -0.7615), (0.8765, 0.141, -0.7615), (0.8765, -0.141, -0.7615), (0.8765, -0.161, -0.7615), (0.8765, -0.4431, -0.7615), (0.8765, -0.4631, -0.7615), (0.8765, 0.4431, 0.7615), (0.8765, 0.4631, 0.7615), (0.8765, 0.141, 0.7615), (0.8765, 0.161, 0.7615), (0.8765, -0.161, 0.7615), (0.8765, -0.141, 0.7615), (0.8765, -0.4631, 0.7615), (0.8765, -0.4431, 0.7615), (-0.4716, 0.8765, -0.7615), (-0.4516, 0.8765, -0.7615), (-0.1639, 0.8765, -0.7615), (-0.1439, 0.8765, -0.7615), (0.1439, 0.8765, -0.7615), (0.1639, 0.8765, -0.7615), (0.4516, 0.8765, -0.7615), (0.4716, 0.8765, -0.7615), (-0.4516, 0.8765, 0.7615), (-0.4716, 0.8765, 0.7615), (-0.1439, 0.8765, 0.7615), (-0.1639, 0.8765, 0.7615), (0.1639, 0.8765, 0.7615), (0.1439, 0.8765, 0.7615), (0.4716, 0.8765, 0.7615), (0.4516, 0.8765, 0.7615), (-0.8765, -0.4631, -0.7615), (-0.8765, -0.4431, -0.7615), (-0.8765, -0.161, -0.7615), (-0.8765, -0.141, -0.7615), (-0.8765, 0.141, -0.7615), (-0.8765, 0.161, -0.7615), (-0.8765, 0.4431, -0.7615), (-0.8765, 0.4631, -0.7615), (-0.8765, -0.4431, 0.7615), (-0.8765, -0.4631, 0.7615), (-0.8765, -0.141, 0.7615), (-0.8765, -0.161, 0.7615), (-0.8765, 0.161, 0.7615), (-0.8765, 0.141, 0.7615), (-0.8765, 0.4631, 0.7615), (-0.8765, 0.4431, 0.7615), (0.4716, -0.8765, -0.7615), (0.4516, -0.8765, -0.7615), (0.1639, -0.8765, -0.7615), (0.1439, -0.8765, -0.7615), (-0.1439, -0.8765, -0.7615), (-0.1639, -0.8765, -0.7615), (-0.4516, -0.8765, -0.7615), (-0.4716, -0.8765, -0.7615), (0.4516, -0.8765, 0.7615), (0.4716, -0.8765, 0.7615), (0.1439, -0.8765, 0.7615), (0.1639, -0.8765, 0.7615), (-0.1639, -0.8765, 0.7615), (-0.1439, -0.8765, 0.7615), (-0.4716, -0.8765, 0.7615), (-0.4516, -0.8765, 0.7615), (0.4716, 0.7551, -0.8765), (0.4516, 0.7551, -0.8765), (0.1639, 0.7551, -0.8765), (0.1439, 0.7551, -0.8765), (-0.1439, 0.7551, -0.8765), (-0.1639, 0.7551, -0.8765), (-0.4516, 0.7551, -0.8765), (-0.4716, 0.7551, -0.8765), (0.4516, -0.7551, -0.8765), (0.4716, -0.7551, -0.8765), (0.1439, -0.7551, -0.8765), (0.1639, -0.7551, -0.8765), (-0.1639, -0.7551, -0.8765), (-0.1439, -0.7551, -0.8765), (-0.4716, -0.7551, -0.8765), (-0.4516, -0.7551, -0.8765), (-0.8615, -0.4631, 0.7615), (-0.8615, -0.4431, 0.7615), (-0.8615, -0.4431, -0.7615), (-0.8615, -0.4631, -0.7615), (-0.8615, -0.161, 0.7615), (-0.8615, -0.141, 0.7615), (-0.8615, -0.141, -0.7615), (-0.8615, -0.161, -0.7615), (-0.8615, 0.141, 0.7615), (-0.8615, 0.161, 0.7615), (-0.8615, 0.161, -0.7615), (-0.8615, 0.141, -0.7615), (-0.8615, 0.4431, 0.7615), (-0.8615, 0.4631, 0.7615), (-0.8615, 0.4631, -0.7615), (-0.8615, 0.4431, -0.7615), (0.4716, -0.8615, 0.7615), (0.4516, -0.8615, 0.7615), (0.4516, -0.8615, -0.7615), (0.4716, -0.8615, -0.7615), (0.1639, -0.8615, 0.7615), (0.1439, -0.8615, 0.7615), (0.1439, -0.8615, -0.7615), (0.1639, -0.8615, -0.7615), (-0.1439, -0.8615, 0.7615), (-0.1639, -0.8615, 0.7615), (-0.1639, -0.8615, -0.7615), (-0.1439, -0.8615, -0.7615), (-0.4516, -0.8615, 0.7615), (-0.4716, -0.8615, 0.7615), (-0.4716, -0.8615, -0.7615), (-0.4516, -0.8615, -0.7615), (-0.4716, 0.7551, -0.8615), (-0.4516, 0.7551, -0.8615), (-0.4516, -0.7551, -0.8615), (-0.4716, -0.7551, -0.8615), (-0.1639, 0.7551, -0.8615), (-0.1439, 0.7551, -0.8615), (-0.1439, -0.7551, -0.8615), (-0.1639, -0.7551, -0.8615), (0.1439, 0.7551, -0.8615), (0.1639, 0.7551, -0.8615), (0.1639, -0.7551, -0.8615), (0.1439, -0.7551, -0.8615), (0.4516, 0.7551, -0.8615), (0.4716, 0.7551, -0.8615), (0.4716, -0.7551, -0.8615), (0.4516, -0.7551, -0.8615)], [], [(20, 22, 145, 136), (16, 18, 113, 104), (152, 8, 10, 161), (5, 4, 129, 120), (74, 73, 80, 83), (154, 153, 160, 163), (1, 0, 97, 88), (13, 79, 86, 15), (78, 77, 84, 87), (76, 75, 82, 85), (89, 96, 99, 90), (91, 98, 101, 92), (93, 100, 103, 94), (95, 102, 2, 3), (105, 112, 115, 106), (107, 114, 117, 108), (109, 116, 119, 110), (111, 118, 19, 17), (121, 128, 131, 122), (123, 130, 133, 124), (125, 132, 135, 126), (127, 134, 6, 7), (137, 144, 147, 138), (139, 146, 149, 140), (141, 148, 151, 142), (143, 150, 23, 21), (70, 69, 68, 71), (9, 159, 166, 11), (158, 157, 164, 167), (156, 155, 162, 165), (74, 83, 61, 62), (104, 113, 39, 36), (134, 127, 182, 181), (164, 157, 204, 207), (75, 74, 62, 63), (105, 104, 36, 37), (135, 134, 181, 180), (165, 164, 207, 206), (84, 77, 67, 64), (112, 105, 37, 38), (124, 133, 176, 179), (156, 165, 206, 205), (85, 84, 64, 65), (113, 112, 38, 39), (125, 124, 179, 178), (157, 156, 205, 204), (76, 85, 65, 66), (94, 103, 43, 40), (132, 125, 178, 177), (166, 159, 200, 203), (77, 76, 66, 67), (95, 94, 40, 41), (133, 132, 177, 176), (167, 166, 203, 202), (72, 12, 14, 81), (66, 65, 64, 67), (62, 61, 60, 63), (58, 57, 56, 59), (54, 53, 52, 55), (50, 49, 48, 51), (46, 45, 44, 47), (42, 41, 40, 43), (38, 37, 36, 39), (34, 33, 32, 35), (30, 29, 28, 31), (26, 25, 24, 27), (169, 170, 171, 168), (173, 174, 175, 172), (177, 178, 179, 176), (181, 182, 183, 180), (185, 186, 187, 184), (189, 190, 191, 188), (193, 194, 195, 192), (197, 198, 199, 196), (201, 202, 203, 200), (205, 206, 207, 204), (209, 210, 211, 208), (213, 214, 215, 212), (155, 154, 209, 208), (127, 126, 183, 182), (115, 114, 34, 35), (83, 82, 60, 61), (154, 163, 210, 209), (126, 135, 180, 183), (114, 107, 33, 34), (82, 75, 63, 60), (163, 162, 211, 210), (145, 144, 185, 184), (107, 106, 32, 33), (73, 72, 58, 59), (162, 155, 208, 211), (144, 137, 186, 185), (106, 115, 35, 32), (72, 81, 57, 58), (153, 152, 213, 212), (137, 136, 187, 186), (117, 116, 30, 31), (81, 80, 56, 57), (152, 161, 214, 213), (136, 145, 184, 187), (116, 109, 29, 30), (80, 73, 59, 56), (161, 160, 215, 214), (147, 146, 189, 188), (109, 108, 28, 29), (97, 96, 54, 55), (160, 153, 212, 215), (146, 139, 190, 189), (108, 117, 31, 28), (96, 89, 53, 54), (139, 138, 191, 190), (119, 118, 26, 27), (89, 88, 52, 53), (138, 147, 188, 191), (118, 111, 25, 26), (88, 97, 55, 52), (149, 148, 193, 192), (111, 110, 24, 25), (99, 98, 50, 51), (148, 141, 194, 193), (110, 119, 27, 24), (98, 91, 49, 50), (141, 140, 195, 194), (129, 128, 169, 168), (91, 90, 48, 49), (140, 149, 192, 195), (128, 121, 170, 169), (90, 99, 51, 48), (151, 150, 197, 196), (121, 120, 171, 170), (101, 100, 46, 47), (150, 143, 198, 197), (120, 129, 168, 171), (100, 93, 45, 46), (143, 142, 199, 198), (131, 130, 173, 172), (93, 92, 44, 45), (79, 78, 70, 71), (142, 151, 196, 199), (130, 123, 174, 173), (92, 101, 47, 44), (78, 87, 69, 70), (159, 158, 201, 200), (123, 122, 175, 174), (103, 102, 42, 43), (87, 86, 68, 69), (158, 167, 202, 201), (122, 131, 172, 175), (102, 95, 41, 42), (86, 79, 71, 68)])
_uv = me_cube_001.uv_layers.new(name='UVMap')
_uv.uv.foreach_set('vector', [0.4583, 0.7788, 0.5417, 0.7788, 0.5417, 0.8161, 0.4583, 0.8161, 0.4583, 0.2788, 0.5417, 0.2788, 0.5417, 0.3161, 0.4583, 0.3161, 0.3089, 0.5306, 0.3462, 0.5306, 0.3462, 0.7194, 0.3089, 0.7194, 0.4583, 0.03061, 0.5417, 0.03061, 0.5417, 0.06712, 0.4583, 0.06712, 0.7705, 0.5306, 0.8064, 0.5306, 0.8064, 0.7194, 0.7705, 0.7194, 0.2705, 0.5306, 0.3064, 0.5306, 0.3064, 0.7194, 0.2705, 0.7194, 0.4583, 0.5306, 0.5417, 0.5306, 0.5417, 0.5671, 0.4583, 0.5671, 0.6538, 0.5306, 0.6911, 0.5306, 0.6911, 0.7194, 0.6538, 0.7194, 0.6936, 0.5306, 0.7295, 0.5306, 0.7295, 0.7194, 0.6936, 0.7194, 0.732, 0.5306, 0.768, 0.5306, 0.768, 0.7194, 0.732, 0.7194, 0.4583, 0.5696, 0.5417, 0.5696, 0.5417, 0.6049, 0.4583, 0.6049, 0.4583, 0.6074, 0.5417, 0.6074, 0.5417, 0.6426, 0.4583, 0.6426, 0.4583, 0.6451, 0.5417, 0.6451, 0.5417, 0.6804, 0.4583, 0.6804, 0.4583, 0.6829, 0.5417, 0.6829, 0.5417, 0.7194, 0.4583, 0.7194, 0.4583, 0.3186, 0.5417, 0.3186, 0.5417, 0.3545, 0.4583, 0.3545, 0.4583, 0.357, 0.5417, 0.357, 0.5417, 0.393, 0.4583, 0.393, 0.4583, 0.3955, 0.5417, 0.3955, 0.5417, 0.4314, 0.4583, 0.4314, 0.4583, 0.4339, 0.5417, 0.4339, 0.5417, 0.4712, 0.4583, 0.4712, 0.4583, 0.06962, 0.5417, 0.06962, 0.5417, 0.1049, 0.4583, 0.1049, 0.4583, 0.1074, 0.5417, 0.1074, 0.5417, 0.1426, 0.4583, 0.1426, 0.4583, 0.1451, 0.5417, 0.1451, 0.5417, 0.1804, 0.4583, 0.1804, 0.4583, 0.1829, 0.5417, 0.1829, 0.5417, 0.2194, 0.4583, 0.2194, 0.4583, 0.8186, 0.5417, 0.8186, 0.5417, 0.8545, 0.4583, 0.8545, 0.4583, 0.857, 0.5417, 0.857, 0.5417, 0.893, 0.4583, 0.893, 0.4583, 0.8955, 0.5417, 0.8955, 0.5417, 0.9314, 0.4583, 0.9314, 0.4583, 0.9339, 0.5417, 0.9339, 0.5417, 0.9712, 0.4583, 0.9712, 0.6936, 0.5306, 0.6936, 0.7194, 0.6911, 0.7194, 0.6911, 0.5306, 0.1538, 0.5306, 0.1911, 0.5306, 0.1911, 0.7194, 0.1538, 0.7194, 0.1936, 0.5306, 0.2295, 0.5306, 0.2295, 0.7194, 0.1936, 0.7194, 0.232, 0.5306, 0.268, 0.5306, 0.268, 0.7194, 0.232, 0.7194, 0.7705, 0.5306, 0.7705, 0.7194, 0.7705, 0.7194, 0.7705, 0.5306, 0.4583, 0.3161, 0.5417, 0.3161, 0.5417, 0.3161, 0.4583, 0.3161, 0.5417, 0.1829, 0.4583, 0.1829, 0.4583, 0.1829, 0.5417, 0.1829, 0.2295, 0.7194, 0.2295, 0.5306, 0.2295, 0.5306, 0.2295, 0.7194, 0.0, 0.0, 0.0, 0.0, 0.0, 0.0, 0.0, 0.0, 0.0, 0.0, 0.0, 0.0, 0.0, 0.0, 0.0, 0.0, 0.0, 0.0, 0.0, 0.0, 0.0, 0.0, 0.0, 0.0, 0.0, 0.0, 0.0, 0.0, 0.0, 0.0, 0.0, 0.0, 0.7295, 0.7194, 0.7295, 0.5306, 0.7295, 0.5306, 0.7295, 0.7194, 0.5417, 0.3186, 0.4583, 0.3186, 0.4583, 0.3186, 0.5417, 0.3186, 0.4583, 0.1426, 0.5417, 0.1426, 0.5417, 0.1426, 0.4583, 0.1426, 0.232, 0.5306, 0.232, 0.7194, 0.232, 0.7194, 0.232, 0.5306, 0.0, 0.0, 0.0, 0.0, 0.0, 0.0, 0.0, 0.0, 0.0, 0.0, 0.0, 0.0, 0.0, 0.0, 0.0, 0.0, 0.0, 0.0, 0.0, 0.0, 0.0, 0.0, 0.0, 0.0, 0.0, 0.0, 0.0, 0.0, 0.0, 0.0, 0.0, 0.0, 0.732, 0.5306, 0.732, 0.7194, 0.732, 0.7194, 0.732, 0.5306, 0.4583, 0.6804, 0.5417, 0.6804, 0.5417, 0.6804, 0.4583, 0.6804, 0.5417, 0.1451, 0.4583, 0.1451, 0.4583, 0.1451, 0.5417, 0.1451, 0.1911, 0.7194, 0.1911, 0.5306, 0.1911, 0.5306, 0.1911, 0.7194, 0.0, 0.0, 0.0, 0.0, 0.0, 0.0, 0.0, 0.0, 0.0, 0.0, 0.0, 0.0, 0.0, 0.0, 0.0, 0.0, 0.0, 0.0, 0.0, 0.0, 0.0, 0.0, 0.0, 0.0, 0.0, 0.0, 0.0, 0.0, 0.0, 0.0, 0.0, 0.0, 0.8089, 0.5306, 0.8462, 0.5306, 0.8462, 0.7194, 0.8089, 0.7194, 0.732, 0.5306, 0.732, 0.7194, 0.7295, 0.7194, 0.7295, 0.5306, 0.7705, 0.5306, 0.7705, 0.7194, 0.768, 0.7194, 0.768, 0.5306, 0.8089, 0.5306, 0.8089, 0.7194, 0.8064, 0.7194, 0.8064, 0.5306, 0.5417, 0.5696, 0.4583, 0.5696, 0.4583, 0.5671, 0.5417, 0.5671, 0.5417, 0.6074, 0.4583, 0.6074, 0.4583, 0.6049, 0.5417, 0.6049, 0.5417, 0.6451, 0.4583, 0.6451, 0.4583, 0.6426, 0.5417, 0.6426, 0.5417, 0.6829, 0.4583, 0.6829, 0.4583, 0.6804, 0.5417, 0.6804, 0.5417, 0.3186, 0.4583, 0.3186, 0.4583, 0.3161, 0.5417, 0.3161, 0.5417, 0.357, 0.4583, 0.357, 0.4583, 0.3545, 0.5417, 0.3545, 0.5417, 0.3955, 0.4583, 0.3955, 0.4583, 0.393, 0.5417, 0.393, 0.5417, 0.4339, 0.4583, 0.4339, 0.4583, 0.4314, 0.5417, 0.4314, 0.5417, 0.06962, 0.4583, 0.06962, 0.4583, 0.06712, 0.5417, 0.06712, 0.5417, 0.1074, 0.4583, 0.1074, 0.4583, 0.1049, 0.5417, 0.1049, 0.5417, 0.1451, 0.4583, 0.1451, 0.4583, 0.1426, 0.5417, 0.1426, 0.5417, 0.1829, 0.4583, 0.1829, 0.4583, 0.1804, 0.5417, 0.1804, 0.5417, 0.8186, 0.4583, 0.8186, 0.4583, 0.8161, 0.5417, 0.8161, 0.5417, 0.857, 0.4583, 0.857, 0.4583, 0.8545, 0.5417, 0.8545, 0.5417, 0.8955, 0.4583, 0.8955, 0.4583, 0.893, 0.5417, 0.893, 0.5417, 0.9339, 0.4583, 0.9339, 0.4583, 0.9314, 0.5417, 0.9314, 0.1936, 0.5306, 0.1936, 0.7194, 0.1911, 0.7194, 0.1911, 0.5306, 0.232, 0.5306, 0.232, 0.7194, 0.2295, 0.7194, 0.2295, 0.5306, 0.2705, 0.5306, 0.2705, 0.7194, 0.268, 0.7194, 0.268, 0.5306, 0.3089, 0.5306, 0.3089, 0.7194, 0.3064, 0.7194, 0.3064, 0.5306, 0.0, 0.0, 0.0, 0.0, 0.0, 0.0, 0.0, 0.0, 0.0, 0.0, 0.0, 0.0, 0.0, 0.0, 0.0, 0.0, 0.0, 0.0, 0.0, 0.0, 0.0, 0.0, 0.0, 0.0, 0.0, 0.0, 0.0, 0.0, 0.0, 0.0, 0.0, 0.0, 0.2705, 0.5306, 0.2705, 0.7194, 0.2705, 0.7194, 0.2705, 0.5306, 0.4583, 0.1804, 0.5417, 0.1804, 0.5417, 0.1804, 0.4583, 0.1804, 0.5417, 0.357, 0.4583, 0.357, 0.4583, 0.357, 0.5417, 0.357, 0.768, 0.7194, 0.768, 0.5306, 0.768, 0.5306, 0.768, 0.7194, 0.0, 0.0, 0.0, 0.0, 0.0, 0.0, 0.0, 0.0, 0.0, 0.0, 0.0, 0.0, 0.0, 0.0, 0.0, 0.0, 0.0, 0.0, 0.0, 0.0, 0.0, 0.0, 0.0, 0.0, 0.0, 0.0, 0.0, 0.0, 0.0, 0.0, 0.0, 0.0, 0.268, 0.7194, 0.268, 0.5306, 0.268, 0.5306, 0.268, 0.7194, 0.5417, 0.8186, 0.4583, 0.8186, 0.4583, 0.8186, 0.5417, 0.8186, 0.4583, 0.3545, 0.5417, 0.3545, 0.5417, 0.3545, 0.4583, 0.3545, 0.8089, 0.5306, 0.8089, 0.7194, 0.8089, 0.7194, 0.8089, 0.5306, 0.0, 0.0, 0.0, 0.0, 0.0, 0.0, 0.0, 0.0, 0.0, 0.0, 0.0, 0.0, 0.0, 0.0, 0.0, 0.0, 0.0, 0.0, 0.0, 0.0, 0.0, 0.0, 0.0, 0.0, 0.0, 0.0, 0.0, 0.0, 0.0, 0.0, 0.0, 0.0, 0.3089, 0.5306, 0.3089, 0.7194, 0.3089, 0.7194, 0.3089, 0.5306, 0.4583, 0.8161, 0.5417, 0.8161, 0.5417, 0.8161, 0.4583, 0.8161, 0.5417, 0.3955, 0.4583, 0.3955, 0.4583, 0.3955, 0.5417, 0.3955, 0.8064, 0.7194, 0.8064, 0.5306, 0.8064, 0.5306, 0.8064, 0.7194, 0.0, 0.0, 0.0, 0.0, 0.0, 0.0, 0.0, 0.0, 0.0, 0.0, 0.0, 0.0, 0.0, 0.0, 0.0, 0.0, 0.0, 0.0, 0.0, 0.0, 0.0, 0.0, 0.0, 0.0, 0.0, 0.0, 0.0, 0.0, 0.0, 0.0, 0.0, 0.0, 0.3064, 0.7194, 0.3064, 0.5306, 0.3064, 0.5306, 0.3064, 0.7194, 0.5417, 0.857, 0.4583, 0.857, 0.4583, 0.857, 0.5417, 0.857, 0.4583, 0.393, 0.5417, 0.393, 0.5417, 0.393, 0.4583, 0.393, 0.5417, 0.5696, 0.4583, 0.5696, 0.4583, 0.5696, 0.5417, 0.5696, 0.0, 0.0, 0.0, 0.0, 0.0, 0.0, 0.0, 0.0, 0.0, 0.0, 0.0, 0.0, 0.0, 0.0, 0.0, 0.0, 0.0, 0.0, 0.0, 0.0, 0.0, 0.0, 0.0, 0.0, 0.4583, 0.8545, 0.5417, 0.8545, 0.5417, 0.8545, 0.4583, 0.8545, 0.5417, 0.4339, 0.4583, 0.4339, 0.4583, 0.4339, 0.5417, 0.4339, 0.4583, 0.5671, 0.5417, 0.5671, 0.5417, 0.5671, 0.4583, 0.5671, 0.0, 0.0, 0.0, 0.0, 0.0, 0.0, 0.0, 0.0, 0.0, 0.0, 0.0, 0.0, 0.0, 0.0, 0.0, 0.0, 0.0, 0.0, 0.0, 0.0, 0.0, 0.0, 0.0, 0.0, 0.5417, 0.8955, 0.4583, 0.8955, 0.4583, 0.8955, 0.5417, 0.8955, 0.4583, 0.4314, 0.5417, 0.4314, 0.5417, 0.4314, 0.4583, 0.4314, 0.5417, 0.6074, 0.4583, 0.6074, 0.4583, 0.6074, 0.5417, 0.6074, 0.0, 0.0, 0.0, 0.0, 0.0, 0.0, 0.0, 0.0, 0.0, 0.0, 0.0, 0.0, 0.0, 0.0, 0.0, 0.0, 0.0, 0.0, 0.0, 0.0, 0.0, 0.0, 0.0, 0.0, 0.4583, 0.893, 0.5417, 0.893, 0.5417, 0.893, 0.4583, 0.893, 0.5417, 0.06962, 0.4583, 0.06962, 0.4583, 0.06962, 0.5417, 0.06962, 0.4583, 0.6049, 0.5417, 0.6049, 0.5417, 0.6049, 0.4583, 0.6049, 0.0, 0.0, 0.0, 0.0, 0.0, 0.0, 0.0, 0.0, 0.0, 0.0, 0.0, 0.0, 0.0, 0.0, 0.0, 0.0, 0.0, 0.0, 0.0, 0.0, 0.0, 0.0, 0.0, 0.0, 0.5417, 0.9339, 0.4583, 0.9339, 0.4583, 0.9339, 0.5417, 0.9339, 0.4583, 0.06712, 0.5417, 0.06712, 0.5417, 0.06712, 0.4583, 0.06712, 0.5417, 0.6451, 0.4583, 0.6451, 0.4583, 0.6451, 0.5417, 0.6451, 0.0, 0.0, 0.0, 0.0, 0.0, 0.0, 0.0, 0.0, 0.0, 0.0, 0.0, 0.0, 0.0, 0.0, 0.0, 0.0, 0.0, 0.0, 0.0, 0.0, 0.0, 0.0, 0.0, 0.0, 0.0, 0.0, 0.0, 0.0, 0.0, 0.0, 0.0, 0.0, 0.4583, 0.9314, 0.5417, 0.9314, 0.5417, 0.9314, 0.4583, 0.9314, 0.5417, 0.1074, 0.4583, 0.1074, 0.4583, 0.1074, 0.5417, 0.1074, 0.4583, 0.6426, 0.5417, 0.6426, 0.5417, 0.6426, 0.4583, 0.6426, 0.6936, 0.5306, 0.6936, 0.7194, 0.6936, 0.7194, 0.6936, 0.5306, 0.0, 0.0, 0.0, 0.0, 0.0, 0.0, 0.0, 0.0, 0.0, 0.0, 0.0, 0.0, 0.0, 0.0, 0.0, 0.0, 0.0, 0.0, 0.0, 0.0, 0.0, 0.0, 0.0, 0.0, 0.0, 0.0, 0.0, 0.0, 0.0, 0.0, 0.0, 0.0, 0.1936, 0.5306, 0.1936, 0.7194, 0.1936, 0.7194, 0.1936, 0.5306, 0.4583, 0.1049, 0.5417, 0.1049, 0.5417, 0.1049, 0.4583, 0.1049, 0.5417, 0.6829, 0.4583, 0.6829, 0.4583, 0.6829, 0.5417, 0.6829, 0.6911, 0.7194, 0.6911, 0.5306, 0.6911, 0.5306, 0.6911, 0.7194])
me_cube_001.materials.append(mat_material)
me_cube_001.use_mirror_vertex_groups = False
me_cube_001.update()
me_cube_002 = bpy.data.meshes.new('Cube.002')
me_cube_002.from_pydata([(0.7695, -0.8765, -0.7621), (-0.7696, -0.8765, 0.7612), (0.7696, -0.8765, -0.5618), (0.5588, -0.8765, -0.7623), (-0.7699, -0.8765, 0.567), (-0.5649, -0.8765, 0.7622), (0.7695, -0.9255, -0.7621), (-0.7696, -0.9255, 0.7612), (0.7696, -0.9255, -0.5618), (0.5588, -0.9255, -0.7623), (-0.7699, -0.9255, 0.567), (-0.5649, -0.9255, 0.7622)], [], [(5, 4, 1), (0, 3, 2), (2, 3, 4, 5), (11, 7, 10), (6, 8, 9), (8, 11, 10, 9), (4, 3, 9, 10), (0, 2, 8, 6), (1, 4, 10, 7), (5, 1, 7, 11), (3, 0, 6, 9), (2, 5, 11, 8)])
_uv = me_cube_002.uv_layers.new(name='UVMap')
_uv.uv.foreach_set('vector', [0.5329, 0.857, 0.5329, 0.893, 0.5417, 0.893, 0.4583, 0.857, 0.4673, 0.893, 0.4673, 0.857, 0.4673, 0.857, 0.4673, 0.893, 0.5329, 0.893, 0.5329, 0.857, 0.5329, 0.857, 0.5417, 0.893, 0.5329, 0.893, 0.4583, 0.857, 0.4673, 0.857, 0.4673, 0.893, 0.4673, 0.857, 0.5329, 0.857, 0.5329, 0.893, 0.4673, 0.893, 0.5329, 0.893, 0.4673, 0.893, 0.4673, 0.893, 0.5329, 0.893, 0.4583, 0.857, 0.4673, 0.857, 0.4673, 0.857, 0.4583, 0.857, 0.5417, 0.893, 0.5329, 0.893, 0.5329, 0.893, 0.5417, 0.893, 0.5329, 0.857, 0.5417, 0.893, 0.5417, 0.893, 0.5329, 0.857, 0.4673, 0.893, 0.4583, 0.857, 0.4583, 0.857, 0.4673, 0.893, 0.4673, 0.857, 0.5329, 0.857, 0.5329, 0.857, 0.4673, 0.857])
me_cube_002.materials.append(mat_material)
me_cube_002.use_mirror_vertex_groups = False
me_cube_002.update()
me_plane = bpy.data.meshes.new('Plane')
me_plane.from_pydata([(-1.0, -1.0, 0.0), (1.0, -1.0, 0.0), (-1.0, 1.0, 0.0), (1.0, 1.0, 0.0)], [], [(0, 1, 3, 2)])
_uv = me_plane.uv_layers.new(name='UVMap')
_uv.uv.foreach_set('vector', [0.0, 0.0, 1.0, 0.0, 1.0, 1.0, 0.0, 1.0])
me_plane.materials.append(mat_material_001)
me_plane.update()

# ---- objects
ob_cube = bpy.data.objects.new('Cube', me_cube)
ob_camera = bpy.data.objects.new('Camera', cam_camera)
ob_cube_001 = bpy.data.objects.new('Cube.001', me_cube_001)
ob_cube_002 = bpy.data.objects.new('Cube.002', me_cube_002)
ob_plane = bpy.data.objects.new('Plane', me_plane)
ob_area = bpy.data.objects.new('Area', light_area)
ob_area_001 = bpy.data.objects.new('Area.001', light_area_001)
ob_area_002 = bpy.data.objects.new('Area.002', light_area_002)

# ---- transforms, parenting, visibility, modifiers, constraints
ob_cube.location = (0.0, 0.0, 0.0)
ob_cube.lock_rotations_4d = False
ob_cube.empty_display_type = 'ARROWS'
ob_cube.lineart.crease_threshold = 0.0
_vg = ob_cube.vertex_groups.new(name='Group')
ob_camera.location = (7.359, -6.926, 4.958)
ob_camera.rotation_euler = (1.109, 0.0, 0.8149)
ob_camera.lock_rotations_4d = False
ob_camera.empty_display_type = 'ARROWS'
ob_camera.color = (0.0, 0.0, 0.0, 0.0)
ob_camera.display_type = 'WIRE'
ob_camera.lineart.crease_threshold = 0.0
ob_cube_001.location = (0.0, 0.0, 0.0)
ob_cube_001.lock_rotations_4d = False
ob_cube_001.empty_display_type = 'ARROWS'
ob_cube_001.lineart.crease_threshold = 0.0
ob_cube_002.location = (0.0, 0.0, 0.0)
ob_cube_002.lock_rotations_4d = False
ob_cube_002.empty_display_type = 'ARROWS'
ob_cube_002.lineart.crease_threshold = 0.0
_m = ob_cube_002.modifiers.new('Mirror', 'MIRROR')
_m.use_axis = (False, True, False)
ob_plane.location = (0.0, 0.0, -1.1)
ob_plane.scale = (18.81, 18.81, 18.81)
ob_area.location = (-0.9506, 2.279, 4.191)
ob_area.rotation_euler = (-0.4747, -0.005321, 0.3196)
ob_area.scale = (9.473, 9.473, 9.473)
ob_area_001.location = (-1.368, -4.617, 2.574)
ob_area_001.rotation_euler = (0.5436, -0.651, 0.2493)
ob_area_001.scale = (9.038, 9.038, 9.038)
ob_area_002.location = (6.018, -1.884, 0.1672)
ob_area_002.rotation_euler = (-0.7371, 0.6057, -1.38)
ob_area_002.scale = (10.68, 10.68, 10.68)

# ---- collection membership
col_collection.objects.link(ob_cube)
col_collection.objects.link(ob_camera)
col_collection.objects.link(ob_cube_001)
col_collection.objects.link(ob_cube_002)
col_collection.objects.link(ob_plane)
col_collection.objects.link(ob_area)
col_collection.objects.link(ob_area_001)
col_collection.objects.link(ob_area_002)

# ---- scene / render settings (as saved in the file)
scene.camera = ob_camera
scene.frame_start = 1; scene.frame_end = 250; scene.frame_set(1)
scene.render.engine = 'CYCLES'
scene.cycles.sampling_pattern = 'TABULATED_SOBOL'
scene.eevee.use_gtao = True
scene.view_settings.view_transform = 'Filmic'
scene.unit_settings.scale_length = 0.001
bpy.context.view_layer.update()
